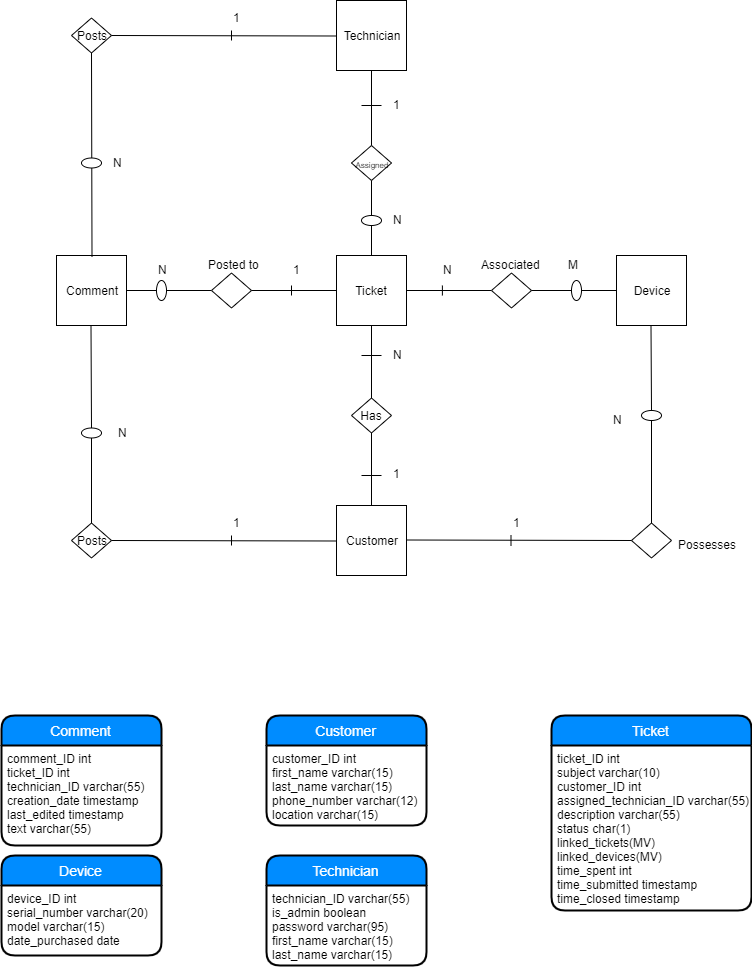

The diagram above was exported from draw.io. Its source (the exported page's mxGraphModel, read from the mxfile embedded in the PNG):
<mxGraphModel dx="700" dy="228" grid="1" gridSize="10" guides="1" tooltips="1" connect="1" arrows="1" fold="1" page="1" pageScale="1" pageWidth="850" pageHeight="1100" math="0" shadow="0">
  <root>
    <mxCell id="0" />
    <mxCell id="1" parent="0" />
    <mxCell id="uyVpJkzLYNcq2huZNfqS-27" value="Ticket" style="swimlane;childLayout=stackLayout;horizontal=1;startSize=30;horizontalStack=0;fillColor=#008cff;fontColor=#FFFFFF;rounded=1;fontSize=14;fontStyle=0;strokeWidth=2;resizeParent=0;resizeLast=1;shadow=0;dashed=0;align=center;" parent="1" vertex="1">
      <mxGeometry x="600" y="770" width="200" height="195" as="geometry" />
    </mxCell>
    <mxCell id="uyVpJkzLYNcq2huZNfqS-28" value="ticket_ID int&#10;subject varchar(10)&#10;customer_ID int&#10;assigned_technician_ID varchar(55)&#10;description varchar(55)&#10;status char(1)&#10;linked_tickets(MV)&#10;linked_devices(MV)&#10;time_spent int&#10;time_submitted timestamp&#10;time_closed timestamp&#10;" style="align=left;strokeColor=none;fillColor=none;spacingLeft=4;fontSize=12;verticalAlign=top;resizable=0;rotatable=0;part=1;" parent="uyVpJkzLYNcq2huZNfqS-27" vertex="1">
      <mxGeometry y="30" width="200" height="165" as="geometry" />
    </mxCell>
    <mxCell id="uyVpJkzLYNcq2huZNfqS-29" value="Comment" style="swimlane;childLayout=stackLayout;horizontal=1;startSize=30;horizontalStack=0;fillColor=#008cff;fontColor=#FFFFFF;rounded=1;fontSize=14;fontStyle=0;strokeWidth=2;resizeParent=0;resizeLast=1;shadow=0;dashed=0;align=center;" parent="1" vertex="1">
      <mxGeometry x="50" y="770" width="160" height="130" as="geometry" />
    </mxCell>
    <mxCell id="uyVpJkzLYNcq2huZNfqS-30" value="comment_ID int&#10;ticket_ID int&#10;technician_ID varchar(55)&#10;creation_date timestamp&#10;last_edited timestamp&#10;text varchar(55)" style="align=left;strokeColor=none;fillColor=none;spacingLeft=4;fontSize=12;verticalAlign=top;resizable=0;rotatable=0;part=1;" parent="uyVpJkzLYNcq2huZNfqS-29" vertex="1">
      <mxGeometry y="30" width="160" height="100" as="geometry" />
    </mxCell>
    <mxCell id="uyVpJkzLYNcq2huZNfqS-35" value="Customer" style="swimlane;childLayout=stackLayout;horizontal=1;startSize=30;horizontalStack=0;fillColor=#008cff;fontColor=#FFFFFF;rounded=1;fontSize=14;fontStyle=0;strokeWidth=2;resizeParent=0;resizeLast=1;shadow=0;dashed=0;align=center;" parent="1" vertex="1">
      <mxGeometry x="315" y="770" width="160" height="110" as="geometry" />
    </mxCell>
    <mxCell id="uyVpJkzLYNcq2huZNfqS-36" value="customer_ID int&#10;first_name varchar(15)&#10;last_name varchar(15)&#10;phone_number varchar(12)&#10;location varchar(15)" style="align=left;strokeColor=none;fillColor=none;spacingLeft=4;fontSize=12;verticalAlign=top;resizable=0;rotatable=0;part=1;" parent="uyVpJkzLYNcq2huZNfqS-35" vertex="1">
      <mxGeometry y="30" width="160" height="80" as="geometry" />
    </mxCell>
    <mxCell id="uyVpJkzLYNcq2huZNfqS-39" value="Device" style="swimlane;childLayout=stackLayout;horizontal=1;startSize=30;horizontalStack=0;fillColor=#008cff;fontColor=#FFFFFF;rounded=1;fontSize=14;fontStyle=0;strokeWidth=2;resizeParent=0;resizeLast=1;shadow=0;dashed=0;align=center;" parent="1" vertex="1">
      <mxGeometry x="50" y="910" width="160" height="100" as="geometry" />
    </mxCell>
    <mxCell id="uyVpJkzLYNcq2huZNfqS-40" value="device_ID int&#10;serial_number varchar(20)&#10;model varchar(15)&#10;date_purchased date" style="align=left;strokeColor=none;fillColor=none;spacingLeft=4;fontSize=12;verticalAlign=top;resizable=0;rotatable=0;part=1;" parent="uyVpJkzLYNcq2huZNfqS-39" vertex="1">
      <mxGeometry y="30" width="160" height="70" as="geometry" />
    </mxCell>
    <mxCell id="uyVpJkzLYNcq2huZNfqS-41" value="Ticket" style="whiteSpace=wrap;html=1;aspect=fixed;" parent="1" vertex="1">
      <mxGeometry x="385" y="310" width="70" height="70" as="geometry" />
    </mxCell>
    <mxCell id="uyVpJkzLYNcq2huZNfqS-42" value="Comment" style="whiteSpace=wrap;html=1;aspect=fixed;" parent="1" vertex="1">
      <mxGeometry x="105" y="310" width="70" height="70" as="geometry" />
    </mxCell>
    <mxCell id="uyVpJkzLYNcq2huZNfqS-43" value="Technician" style="whiteSpace=wrap;html=1;aspect=fixed;" parent="1" vertex="1">
      <mxGeometry x="385" y="55" width="70" height="70" as="geometry" />
    </mxCell>
    <mxCell id="uyVpJkzLYNcq2huZNfqS-44" value="Customer" style="whiteSpace=wrap;html=1;aspect=fixed;" parent="1" vertex="1">
      <mxGeometry x="385" y="560" width="70" height="70" as="geometry" />
    </mxCell>
    <mxCell id="uyVpJkzLYNcq2huZNfqS-45" value="Device" style="whiteSpace=wrap;html=1;aspect=fixed;" parent="1" vertex="1">
      <mxGeometry x="665" y="310" width="70" height="70" as="geometry" />
    </mxCell>
    <mxCell id="uyVpJkzLYNcq2huZNfqS-46" value="" style="endArrow=none;html=1;exitX=1;exitY=0.5;exitDx=0;exitDy=0;" parent="1" source="uyVpJkzLYNcq2huZNfqS-41" edge="1">
      <mxGeometry width="50" height="50" relative="1" as="geometry">
        <mxPoint x="490" y="375" as="sourcePoint" />
        <mxPoint x="540" y="345" as="targetPoint" />
      </mxGeometry>
    </mxCell>
    <mxCell id="uyVpJkzLYNcq2huZNfqS-48" value="" style="rhombus;whiteSpace=wrap;html=1;" parent="1" vertex="1">
      <mxGeometry x="540" y="327.5" width="40" height="35" as="geometry" />
    </mxCell>
    <mxCell id="uyVpJkzLYNcq2huZNfqS-49" value="" style="endArrow=none;html=1;exitX=1;exitY=0.5;exitDx=0;exitDy=0;" parent="1" source="uyVpJkzLYNcq2huZNfqS-68" edge="1">
      <mxGeometry width="50" height="50" relative="1" as="geometry">
        <mxPoint x="580" y="345" as="sourcePoint" />
        <mxPoint x="665" y="345" as="targetPoint" />
      </mxGeometry>
    </mxCell>
    <mxCell id="uyVpJkzLYNcq2huZNfqS-54" value="" style="endArrow=none;html=1;exitX=1;exitY=0.5;exitDx=0;exitDy=0;" parent="1" source="uyVpJkzLYNcq2huZNfqS-71" edge="1">
      <mxGeometry width="50" height="50" relative="1" as="geometry">
        <mxPoint x="175" y="345" as="sourcePoint" />
        <mxPoint x="260" y="345" as="targetPoint" />
      </mxGeometry>
    </mxCell>
    <mxCell id="uyVpJkzLYNcq2huZNfqS-55" value="" style="rhombus;whiteSpace=wrap;html=1;" parent="1" vertex="1">
      <mxGeometry x="260" y="327.5" width="40" height="35" as="geometry" />
    </mxCell>
    <mxCell id="uyVpJkzLYNcq2huZNfqS-56" value="" style="endArrow=none;html=1;exitX=1;exitY=0.5;exitDx=0;exitDy=0;" parent="1" edge="1">
      <mxGeometry width="50" height="50" relative="1" as="geometry">
        <mxPoint x="300" y="345" as="sourcePoint" />
        <mxPoint x="385" y="345" as="targetPoint" />
      </mxGeometry>
    </mxCell>
    <mxCell id="uyVpJkzLYNcq2huZNfqS-57" value="Has" style="rhombus;whiteSpace=wrap;html=1;" parent="1" vertex="1">
      <mxGeometry x="400" y="452.5" width="40" height="35" as="geometry" />
    </mxCell>
    <mxCell id="uyVpJkzLYNcq2huZNfqS-58" value="&lt;font style=&quot;font-size: 8px&quot;&gt;Assigned&lt;/font&gt;" style="rhombus;whiteSpace=wrap;html=1;" parent="1" vertex="1">
      <mxGeometry x="400" y="200" width="40" height="35" as="geometry" />
    </mxCell>
    <mxCell id="uyVpJkzLYNcq2huZNfqS-59" value="" style="endArrow=none;html=1;entryX=0.5;entryY=1;entryDx=0;entryDy=0;exitX=0.5;exitY=0;exitDx=0;exitDy=0;" parent="1" source="uyVpJkzLYNcq2huZNfqS-57" target="uyVpJkzLYNcq2huZNfqS-41" edge="1">
      <mxGeometry width="50" height="50" relative="1" as="geometry">
        <mxPoint x="580" y="512.5" as="sourcePoint" />
        <mxPoint x="630" y="462.5" as="targetPoint" />
      </mxGeometry>
    </mxCell>
    <mxCell id="uyVpJkzLYNcq2huZNfqS-60" value="" style="endArrow=none;html=1;entryX=0.5;entryY=1;entryDx=0;entryDy=0;exitX=0.5;exitY=0;exitDx=0;exitDy=0;" parent="1" edge="1">
      <mxGeometry width="50" height="50" relative="1" as="geometry">
        <mxPoint x="420" y="560" as="sourcePoint" />
        <mxPoint x="420" y="487.5" as="targetPoint" />
      </mxGeometry>
    </mxCell>
    <mxCell id="uyVpJkzLYNcq2huZNfqS-61" value="" style="endArrow=none;html=1;exitX=0.5;exitY=0;exitDx=0;exitDy=0;" parent="1" target="uyVpJkzLYNcq2huZNfqS-58" edge="1">
      <mxGeometry width="50" height="50" relative="1" as="geometry">
        <mxPoint x="420" y="310" as="sourcePoint" />
        <mxPoint x="420" y="237.5" as="targetPoint" />
      </mxGeometry>
    </mxCell>
    <mxCell id="uyVpJkzLYNcq2huZNfqS-62" value="" style="endArrow=none;html=1;exitX=0.5;exitY=0;exitDx=0;exitDy=0;" parent="1" edge="1">
      <mxGeometry width="50" height="50" relative="1" as="geometry">
        <mxPoint x="420" y="200" as="sourcePoint" />
        <mxPoint x="420" y="125" as="targetPoint" />
      </mxGeometry>
    </mxCell>
    <mxCell id="uyVpJkzLYNcq2huZNfqS-63" value="" style="endArrow=none;html=1;" parent="1" edge="1">
      <mxGeometry width="50" height="50" relative="1" as="geometry">
        <mxPoint x="430" y="160" as="sourcePoint" />
        <mxPoint x="410" y="160" as="targetPoint" />
      </mxGeometry>
    </mxCell>
    <mxCell id="uyVpJkzLYNcq2huZNfqS-64" value="" style="endArrow=none;html=1;" parent="1" edge="1">
      <mxGeometry width="50" height="50" relative="1" as="geometry">
        <mxPoint x="430" y="530" as="sourcePoint" />
        <mxPoint x="410" y="530" as="targetPoint" />
      </mxGeometry>
    </mxCell>
    <mxCell id="uyVpJkzLYNcq2huZNfqS-65" value="" style="ellipse;whiteSpace=wrap;html=1;" parent="1" vertex="1">
      <mxGeometry x="410" y="270" width="20" height="10" as="geometry" />
    </mxCell>
    <mxCell id="uyVpJkzLYNcq2huZNfqS-67" value="" style="endArrow=none;html=1;" parent="1" edge="1">
      <mxGeometry width="50" height="50" relative="1" as="geometry">
        <mxPoint x="430" y="410" as="sourcePoint" />
        <mxPoint x="410" y="410" as="targetPoint" />
      </mxGeometry>
    </mxCell>
    <mxCell id="uyVpJkzLYNcq2huZNfqS-68" value="" style="ellipse;whiteSpace=wrap;html=1;" parent="1" vertex="1">
      <mxGeometry x="620" y="335" width="10" height="20" as="geometry" />
    </mxCell>
    <mxCell id="uyVpJkzLYNcq2huZNfqS-70" value="" style="endArrow=none;html=1;exitX=1;exitY=0.5;exitDx=0;exitDy=0;" parent="1" target="uyVpJkzLYNcq2huZNfqS-68" edge="1">
      <mxGeometry width="50" height="50" relative="1" as="geometry">
        <mxPoint x="580" y="345" as="sourcePoint" />
        <mxPoint x="665" y="345" as="targetPoint" />
      </mxGeometry>
    </mxCell>
    <mxCell id="uyVpJkzLYNcq2huZNfqS-71" value="" style="ellipse;whiteSpace=wrap;html=1;" parent="1" vertex="1">
      <mxGeometry x="205" y="335" width="10" height="20" as="geometry" />
    </mxCell>
    <mxCell id="uyVpJkzLYNcq2huZNfqS-72" value="" style="endArrow=none;html=1;exitX=1;exitY=0.5;exitDx=0;exitDy=0;" parent="1" target="uyVpJkzLYNcq2huZNfqS-71" edge="1">
      <mxGeometry width="50" height="50" relative="1" as="geometry">
        <mxPoint x="175" y="345" as="sourcePoint" />
        <mxPoint x="260" y="345" as="targetPoint" />
      </mxGeometry>
    </mxCell>
    <mxCell id="uyVpJkzLYNcq2huZNfqS-73" value="" style="endArrow=none;html=1;" parent="1" edge="1">
      <mxGeometry width="50" height="50" relative="1" as="geometry">
        <mxPoint x="340" y="350" as="sourcePoint" />
        <mxPoint x="340" y="340" as="targetPoint" />
      </mxGeometry>
    </mxCell>
    <mxCell id="uyVpJkzLYNcq2huZNfqS-74" value="" style="endArrow=none;html=1;" parent="1" edge="1">
      <mxGeometry width="50" height="50" relative="1" as="geometry">
        <mxPoint x="490.888916015625" y="350" as="sourcePoint" />
        <mxPoint x="490.888916015625" y="340" as="targetPoint" />
      </mxGeometry>
    </mxCell>
    <mxCell id="uyVpJkzLYNcq2huZNfqS-75" value="N" style="text;html=1;resizable=0;points=[];autosize=1;align=left;verticalAlign=top;spacingTop=-4;" parent="1" vertex="1">
      <mxGeometry x="490" y="315" width="20" height="10" as="geometry" />
    </mxCell>
    <mxCell id="uyVpJkzLYNcq2huZNfqS-76" value="M" style="text;html=1;resizable=0;points=[];autosize=1;align=left;verticalAlign=top;spacingTop=-4;" parent="1" vertex="1">
      <mxGeometry x="615" y="310" width="30" height="10" as="geometry" />
    </mxCell>
    <mxCell id="uyVpJkzLYNcq2huZNfqS-77" value="1" style="text;html=1;resizable=0;points=[];autosize=1;align=left;verticalAlign=top;spacingTop=-4;" parent="1" vertex="1">
      <mxGeometry x="340" y="315" width="20" height="10" as="geometry" />
    </mxCell>
    <mxCell id="uyVpJkzLYNcq2huZNfqS-78" value="N" style="text;html=1;resizable=0;points=[];autosize=1;align=left;verticalAlign=top;spacingTop=-4;" parent="1" vertex="1">
      <mxGeometry x="205" y="315" width="20" height="10" as="geometry" />
    </mxCell>
    <mxCell id="uyVpJkzLYNcq2huZNfqS-79" value="1" style="text;html=1;resizable=0;points=[];autosize=1;align=left;verticalAlign=top;spacingTop=-4;" parent="1" vertex="1">
      <mxGeometry x="440" y="519" width="20" height="10" as="geometry" />
    </mxCell>
    <mxCell id="uyVpJkzLYNcq2huZNfqS-80" value="N" style="text;html=1;resizable=0;points=[];autosize=1;align=left;verticalAlign=top;spacingTop=-4;" parent="1" vertex="1">
      <mxGeometry x="440" y="400" width="20" height="10" as="geometry" />
    </mxCell>
    <mxCell id="uyVpJkzLYNcq2huZNfqS-82" value="1" style="text;html=1;resizable=0;points=[];autosize=1;align=left;verticalAlign=top;spacingTop=-4;" parent="1" vertex="1">
      <mxGeometry x="440" y="150" width="20" height="10" as="geometry" />
    </mxCell>
    <mxCell id="uyVpJkzLYNcq2huZNfqS-83" value="N" style="text;html=1;resizable=0;points=[];autosize=1;align=left;verticalAlign=top;spacingTop=-4;" parent="1" vertex="1">
      <mxGeometry x="440" y="265" width="20" height="10" as="geometry" />
    </mxCell>
    <mxCell id="uyVpJkzLYNcq2huZNfqS-84" value="Posts" style="rhombus;whiteSpace=wrap;html=1;" parent="1" vertex="1">
      <mxGeometry x="120" y="577.5" width="40" height="35" as="geometry" />
    </mxCell>
    <mxCell id="uyVpJkzLYNcq2huZNfqS-85" value="Posts" style="rhombus;whiteSpace=wrap;html=1;" parent="1" vertex="1">
      <mxGeometry x="120" y="72.5" width="40" height="35" as="geometry" />
    </mxCell>
    <mxCell id="uyVpJkzLYNcq2huZNfqS-86" value="" style="rhombus;whiteSpace=wrap;html=1;" parent="1" vertex="1">
      <mxGeometry x="680" y="577.5" width="40" height="35" as="geometry" />
    </mxCell>
    <mxCell id="uyVpJkzLYNcq2huZNfqS-87" value="" style="endArrow=none;html=1;exitX=1;exitY=0.5;exitDx=0;exitDy=0;entryX=0;entryY=0.5;entryDx=0;entryDy=0;" parent="1" target="uyVpJkzLYNcq2huZNfqS-86" edge="1">
      <mxGeometry width="50" height="50" relative="1" as="geometry">
        <mxPoint x="455" y="594.5" as="sourcePoint" />
        <mxPoint x="540" y="594.5" as="targetPoint" />
      </mxGeometry>
    </mxCell>
    <mxCell id="uyVpJkzLYNcq2huZNfqS-88" value="" style="endArrow=none;html=1;entryX=0.5;entryY=1;entryDx=0;entryDy=0;exitX=0.5;exitY=0;exitDx=0;exitDy=0;" parent="1" source="uyVpJkzLYNcq2huZNfqS-97" edge="1">
      <mxGeometry width="50" height="50" relative="1" as="geometry">
        <mxPoint x="699.5000000000001" y="452.5000000000001" as="sourcePoint" />
        <mxPoint x="699.5000000000001" y="380" as="targetPoint" />
      </mxGeometry>
    </mxCell>
    <mxCell id="uyVpJkzLYNcq2huZNfqS-89" value="" style="endArrow=none;html=1;exitX=1;exitY=0.5;exitDx=0;exitDy=0;entryX=0;entryY=0.5;entryDx=0;entryDy=0;" parent="1" edge="1">
      <mxGeometry width="50" height="50" relative="1" as="geometry">
        <mxPoint x="160" y="595" as="sourcePoint" />
        <mxPoint x="385" y="595.5000000000001" as="targetPoint" />
      </mxGeometry>
    </mxCell>
    <mxCell id="uyVpJkzLYNcq2huZNfqS-90" value="" style="endArrow=none;html=1;entryX=0.5;entryY=1;entryDx=0;entryDy=0;exitX=0.5;exitY=0;exitDx=0;exitDy=0;" parent="1" source="uyVpJkzLYNcq2huZNfqS-94" edge="1">
      <mxGeometry width="50" height="50" relative="1" as="geometry">
        <mxPoint x="140" y="577.5000000000001" as="sourcePoint" />
        <mxPoint x="139.5" y="380" as="targetPoint" />
      </mxGeometry>
    </mxCell>
    <mxCell id="uyVpJkzLYNcq2huZNfqS-91" value="" style="endArrow=none;html=1;exitX=1;exitY=0.5;exitDx=0;exitDy=0;entryX=0;entryY=0.5;entryDx=0;entryDy=0;" parent="1" edge="1">
      <mxGeometry width="50" height="50" relative="1" as="geometry">
        <mxPoint x="160" y="90.00000000000011" as="sourcePoint" />
        <mxPoint x="385.0000000000001" y="90.50000000000011" as="targetPoint" />
      </mxGeometry>
    </mxCell>
    <mxCell id="uyVpJkzLYNcq2huZNfqS-92" value="" style="endArrow=none;html=1;entryX=0.5;entryY=1;entryDx=0;entryDy=0;exitX=0.5;exitY=0;exitDx=0;exitDy=0;" parent="1" target="uyVpJkzLYNcq2huZNfqS-85" edge="1">
      <mxGeometry width="50" height="50" relative="1" as="geometry">
        <mxPoint x="140.5" y="311.0000000000001" as="sourcePoint" />
        <mxPoint x="140" y="113.5" as="targetPoint" />
      </mxGeometry>
    </mxCell>
    <mxCell id="uyVpJkzLYNcq2huZNfqS-93" value="" style="ellipse;whiteSpace=wrap;html=1;" parent="1" vertex="1">
      <mxGeometry x="130" y="212.5" width="20" height="10" as="geometry" />
    </mxCell>
    <mxCell id="uyVpJkzLYNcq2huZNfqS-94" value="" style="ellipse;whiteSpace=wrap;html=1;" parent="1" vertex="1">
      <mxGeometry x="130" y="482.5" width="20" height="10" as="geometry" />
    </mxCell>
    <mxCell id="uyVpJkzLYNcq2huZNfqS-95" value="" style="endArrow=none;html=1;entryX=0.5;entryY=1;entryDx=0;entryDy=0;exitX=0.5;exitY=0;exitDx=0;exitDy=0;" parent="1" target="uyVpJkzLYNcq2huZNfqS-94" edge="1">
      <mxGeometry width="50" height="50" relative="1" as="geometry">
        <mxPoint x="140" y="577.4999999999998" as="sourcePoint" />
        <mxPoint x="139.5" y="380" as="targetPoint" />
      </mxGeometry>
    </mxCell>
    <mxCell id="uyVpJkzLYNcq2huZNfqS-97" value="" style="ellipse;whiteSpace=wrap;html=1;" parent="1" vertex="1">
      <mxGeometry x="690" y="465" width="20" height="10" as="geometry" />
    </mxCell>
    <mxCell id="uyVpJkzLYNcq2huZNfqS-98" value="" style="endArrow=none;html=1;entryX=0.5;entryY=1;entryDx=0;entryDy=0;exitX=0.5;exitY=0;exitDx=0;exitDy=0;" parent="1" source="uyVpJkzLYNcq2huZNfqS-86" target="uyVpJkzLYNcq2huZNfqS-97" edge="1">
      <mxGeometry width="50" height="50" relative="1" as="geometry">
        <mxPoint x="700" y="577.4999999999998" as="sourcePoint" />
        <mxPoint x="699.4999999999998" y="380" as="targetPoint" />
      </mxGeometry>
    </mxCell>
    <mxCell id="uyVpJkzLYNcq2huZNfqS-99" value="" style="endArrow=none;html=1;" parent="1" edge="1">
      <mxGeometry width="50" height="50" relative="1" as="geometry">
        <mxPoint x="280" y="95" as="sourcePoint" />
        <mxPoint x="280" y="85" as="targetPoint" />
      </mxGeometry>
    </mxCell>
    <mxCell id="uyVpJkzLYNcq2huZNfqS-100" value="" style="endArrow=none;html=1;" parent="1" edge="1">
      <mxGeometry width="50" height="50" relative="1" as="geometry">
        <mxPoint x="280" y="600" as="sourcePoint" />
        <mxPoint x="280" y="590" as="targetPoint" />
      </mxGeometry>
    </mxCell>
    <mxCell id="uyVpJkzLYNcq2huZNfqS-101" value="" style="endArrow=none;html=1;" parent="1" edge="1">
      <mxGeometry width="50" height="50" relative="1" as="geometry">
        <mxPoint x="559.5" y="600" as="sourcePoint" />
        <mxPoint x="559.5" y="590" as="targetPoint" />
      </mxGeometry>
    </mxCell>
    <mxCell id="uyVpJkzLYNcq2huZNfqS-102" value="1" style="text;html=1;resizable=0;points=[];autosize=1;align=left;verticalAlign=top;spacingTop=-4;" parent="1" vertex="1">
      <mxGeometry x="280" y="567.5" width="20" height="10" as="geometry" />
    </mxCell>
    <mxCell id="uyVpJkzLYNcq2huZNfqS-103" value="N" style="text;html=1;resizable=0;points=[];autosize=1;align=left;verticalAlign=top;spacingTop=-4;" parent="1" vertex="1">
      <mxGeometry x="165" y="477.5" width="20" height="10" as="geometry" />
    </mxCell>
    <mxCell id="uyVpJkzLYNcq2huZNfqS-107" value="N" style="text;html=1;resizable=0;points=[];autosize=1;align=left;verticalAlign=top;spacingTop=-4;" parent="1" vertex="1">
      <mxGeometry x="160" y="207.5" width="20" height="10" as="geometry" />
    </mxCell>
    <mxCell id="uyVpJkzLYNcq2huZNfqS-108" value="1" style="text;html=1;resizable=0;points=[];autosize=1;align=left;verticalAlign=top;spacingTop=-4;" parent="1" vertex="1">
      <mxGeometry x="280" y="62.5" width="20" height="10" as="geometry" />
    </mxCell>
    <mxCell id="uyVpJkzLYNcq2huZNfqS-109" value="N" style="text;html=1;resizable=0;points=[];autosize=1;align=left;verticalAlign=top;spacingTop=-4;" parent="1" vertex="1">
      <mxGeometry x="660" y="465" width="20" height="10" as="geometry" />
    </mxCell>
    <mxCell id="uyVpJkzLYNcq2huZNfqS-110" value="1" style="text;html=1;resizable=0;points=[];autosize=1;align=left;verticalAlign=top;spacingTop=-4;" parent="1" vertex="1">
      <mxGeometry x="560" y="567.5" width="20" height="10" as="geometry" />
    </mxCell>
    <mxCell id="uyVpJkzLYNcq2huZNfqS-111" value="Associated" style="text;html=1;resizable=0;points=[];autosize=1;align=left;verticalAlign=top;spacingTop=-4;" parent="1" vertex="1">
      <mxGeometry x="527.5" y="310" width="70" height="10" as="geometry" />
    </mxCell>
    <mxCell id="uyVpJkzLYNcq2huZNfqS-112" value="Possesses" style="text;html=1;resizable=0;points=[];autosize=1;align=left;verticalAlign=top;spacingTop=-4;" parent="1" vertex="1">
      <mxGeometry x="725" y="590" width="70" height="10" as="geometry" />
    </mxCell>
    <mxCell id="uyVpJkzLYNcq2huZNfqS-114" value="Posted to" style="text;html=1;resizable=0;points=[];autosize=1;align=left;verticalAlign=top;spacingTop=-4;" parent="1" vertex="1">
      <mxGeometry x="255" y="310" width="70" height="10" as="geometry" />
    </mxCell>
    <mxCell id="uyVpJkzLYNcq2huZNfqS-37" value="Technician" style="swimlane;childLayout=stackLayout;horizontal=1;startSize=30;horizontalStack=0;fillColor=#008cff;fontColor=#FFFFFF;rounded=1;fontSize=14;fontStyle=0;strokeWidth=2;resizeParent=0;resizeLast=1;shadow=0;dashed=0;align=center;" parent="1" vertex="1">
      <mxGeometry x="315" y="910" width="160" height="110" as="geometry" />
    </mxCell>
    <mxCell id="uyVpJkzLYNcq2huZNfqS-38" value="technician_ID varchar(55)&#10;is_admin boolean&#10;password varchar(95)&#10;first_name varchar(15)&#10;last_name varchar(15)" style="align=left;strokeColor=none;fillColor=none;spacingLeft=4;fontSize=12;verticalAlign=top;resizable=0;rotatable=0;part=1;" parent="uyVpJkzLYNcq2huZNfqS-37" vertex="1">
      <mxGeometry y="30" width="160" height="80" as="geometry" />
    </mxCell>
  </root>
</mxGraphModel>